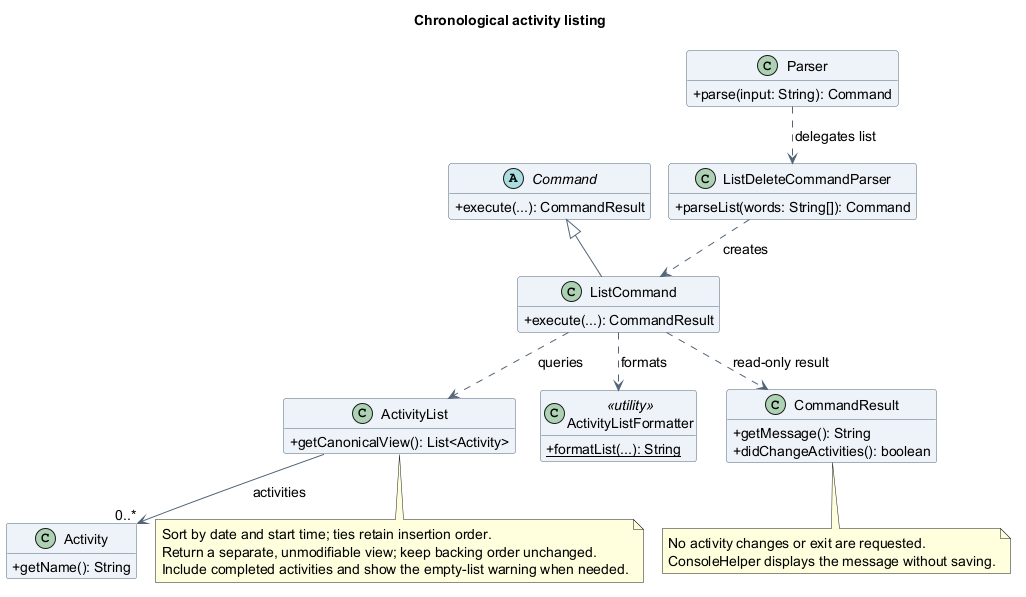

The diagram above was rendered by PlantUML. Its source (embedded in the PNG):
@startuml
!pragma layout smetana
title Chronological activity listing
skinparam backgroundColor white
skinparam shadowing false
skinparam defaultFontName SansSerif
skinparam defaultFontSize 14
skinparam ArrowColor #526477
skinparam classAttributeIconSize 0
skinparam classBackgroundColor #EDF3F8
skinparam classBorderColor #526477
hide empty members

abstract class Command {
  +execute(...): CommandResult
}
class Parser {
  +parse(input: String): Command
}
class ListDeleteCommandParser {
  +parseList(words: String[]): Command
}
class ListCommand {
  +execute(...): CommandResult
}
class ActivityList {
  +getCanonicalView(): List<Activity>
}
class Activity {
  +getName(): String
}
class ActivityListFormatter <<utility>> {
  {static} +formatList(...): String
}
class CommandResult {
  +getMessage(): String
  +didChangeActivities(): boolean
}
Command <|-- ListCommand
Parser ..> ListDeleteCommandParser : delegates list
ListDeleteCommandParser ..> ListCommand : creates
ListCommand ..> ActivityList : queries
ListCommand ..> ActivityListFormatter : formats
ListCommand ..> CommandResult : read-only result
ActivityList --> "0..*" Activity : activities
note bottom of ActivityList
  Sort by date and start time; ties retain insertion order.
  Return a separate, unmodifiable view; keep backing order unchanged.
  Include completed activities and show the empty-list warning when needed.
end note
note bottom of CommandResult
  No activity changes or exit are requested.
  ConsoleHelper displays the message without saving.
end note
@enduml